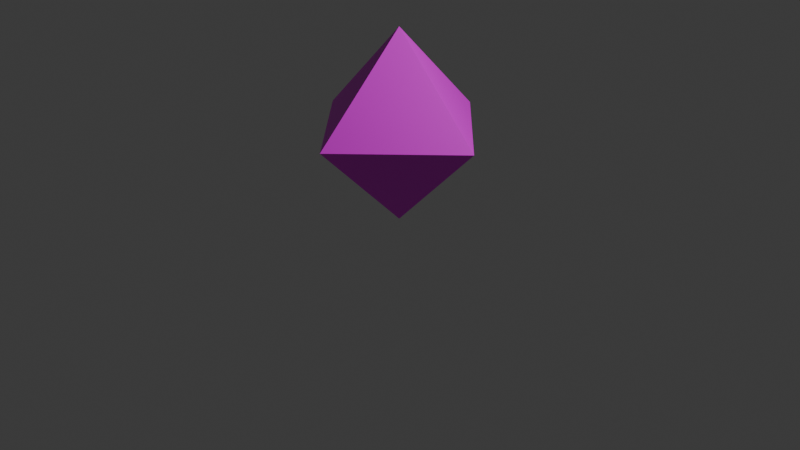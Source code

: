 # Source: SkillPoints.blend  (saved by Blender 4.3.34; exported with 4.5.12 LTS)
import bpy
from mathutils import Matrix  # noqa: F401  (used for matrix-valued properties, if any)

bpy.ops.wm.read_factory_settings(use_empty=True)
scene = bpy.context.scene
scene.name = 'Scene'

# ---- collections
col_collection = bpy.data.collections.new('Collection'); scene.collection.children.link(col_collection)

# ---- images (referenced by path relative to the original .blend; pixels are not part of the script)
import os
ASSET_DIR = os.environ.get("B2B_ASSET_DIR", "")  # directory of the original .blend (textures are referenced by path, not embedded)
HERE = os.path.dirname(os.path.abspath(__file__))  # packed textures are extracted next to this script under _unpacked/

def load_image(name, relpath, width, height, colorspace="sRGB"):
    """Load a texture the original file referenced (path relative to the .blend, or extracted next to this script)."""
    p = next((c for c in (os.path.join(HERE, relpath), os.path.join(ASSET_DIR, relpath)) if relpath and os.path.exists(c)), "")
    if p:
        img = bpy.data.images.load(p, check_existing=True)
        img.name = name
    else:  # same state as the original file: an image datablock whose file is absent (Cycles renders it pink)
        img = bpy.data.images.new(name, width, height)
        img.source = "FILE"
        img.filepath = "//" + (relpath or name)
    img.colorspace_settings.name = colorspace
    return img
img_texture_png = load_image('Texture.png', 'Texture.png', 1024, 1024, 'sRGB')

# ---- materials (node trees are filled in below, after node groups)
mat_x = bpy.data.materials.new('マテリアル')

# ---- material node trees
mat_x.use_nodes = True; mat_x.node_tree.nodes.clear()
_N = mat_x.node_tree.nodes; _L = mat_x.node_tree.links
n0 = _N.new('ShaderNodeBsdfPrincipled'); n0.name = 'プリンシプルBSDF'; n0.location = (10, 300)
n1 = _N.new('ShaderNodeOutputMaterial'); n1.name = 'マテリアル出力'; n1.location = (300, 300)
n2 = _N.new('ShaderNodeTexImage'); n2.name = '画像テクスチャ'; n2.location = (-280, 280)
n2.image = img_texture_png
_L.new(n0.outputs[0], n1.inputs[0])
_L.new(n2.outputs[0], n0.inputs[0])
n1.is_active_output = True

# ---- world
world_world = bpy.data.worlds.new('World'); scene.world = world_world
world_world.use_nodes = True; world_world.node_tree.nodes.clear()
_N = world_world.node_tree.nodes; _L = world_world.node_tree.links
n0 = _N.new('ShaderNodeOutputWorld'); n0.name = 'World Output'; n0.location = (300, 300)
n1 = _N.new('ShaderNodeBackground'); n1.name = 'Background'; n1.location = (10, 300)
n1.inputs[0].default_value = (0.05088, 0.05088, 0.05088, 1.0)
_L.new(n1.outputs[0], n0.inputs[0])
n0.is_active_output = True
world_world.color = (0.05088, 0.05088, 0.05088)
world_world.sun_shadow_jitter_overblur = 0.0

# ---- cameras
cam_camera = bpy.data.cameras.new('Camera')
cam_camera.clip_end = 100.0
cam_camera.ortho_scale = 7.314

# ---- lights
light_light = bpy.data.lights.new('Light', 'POINT')
light_light.energy = 1000.0
light_light.shadow_soft_size = 0.1

# ---- meshes
me_x = bpy.data.meshes.new('円錐')
me_x.from_pydata([(0.0, 1.0, 1.0), (1.0, 0.0, 1.0), (0.0, -1.0, 1.0), (-1.0, 0.0, 1.0), (0.0, 0.0, 2.0), (0.0, -1.0, 1.0), (1.0, -1.748e-08, 1.0), (0.0, 1.0, 1.0), (-1.0, -1.748e-08, 1.0), (0.0, 6.994e-08, 8.941e-08)], [], [(0, 4, 1), (1, 4, 2), (2, 4, 3), (3, 4, 0), (5, 9, 6), (6, 9, 7), (7, 9, 8), (8, 9, 5)])
_uv = me_x.uv_layers.new(name='UVマップ')
_uv.uv.foreach_set('vector', [0.231, 0.732, 0.388, 1.0, 0.545, 0.732, 0.545, 0.732, 0.388, 1.0, 0.231, 0.732, 0.545, 0.732, 0.388, 1.0, 0.231, 0.732, 0.545, 0.732, 0.388, 1.0, 0.231, 0.732, 0.231, 0.732, 0.388, 1.0, 0.545, 0.732, 0.545, 0.732, 0.388, 1.0, 0.231, 0.732, 0.545, 0.732, 0.388, 1.0, 0.231, 0.732, 0.231, 0.732, 0.388, 1.0, 0.545, 0.732])
me_x.materials.append(mat_x)
me_x.update()

# ---- objects
ob_light = bpy.data.objects.new('Light', light_light)
ob_camera = bpy.data.objects.new('Camera', cam_camera)
ob_x = bpy.data.objects.new('円錐', me_x)

# ---- transforms, parenting, visibility, modifiers, constraints
ob_light.location = (4.076, 1.005, 5.904)
ob_light.rotation_euler = (0.6503, 0.05522, 1.866)
ob_light.lock_rotations_4d = False
ob_light.empty_display_type = 'ARROWS'
ob_light.color = (0.0, 0.0, 0.0, 0.0)
ob_light.lineart.crease_threshold = 0.0
ob_camera.location = (7.359, -6.926, 4.958)
ob_camera.rotation_euler = (1.109, 0.0, 0.8149)
ob_camera.lock_rotations_4d = False
ob_camera.empty_display_type = 'ARROWS'
ob_camera.color = (0.0, 0.0, 0.0, 0.0)
ob_camera.display_type = 'WIRE'
ob_camera.lineart.crease_threshold = 0.0
ob_x.location = (0.0, 0.0, 0.0)

# ---- collection membership
col_collection.objects.link(ob_light)
col_collection.objects.link(ob_camera)
col_collection.objects.link(ob_x)

# ---- scene / render settings (as saved in the file)
scene.camera = ob_camera
scene.frame_start = 1; scene.frame_end = 250; scene.frame_set(1)
scene.render.engine = 'BLENDER_EEVEE_NEXT'
bpy.context.view_layer.update()
